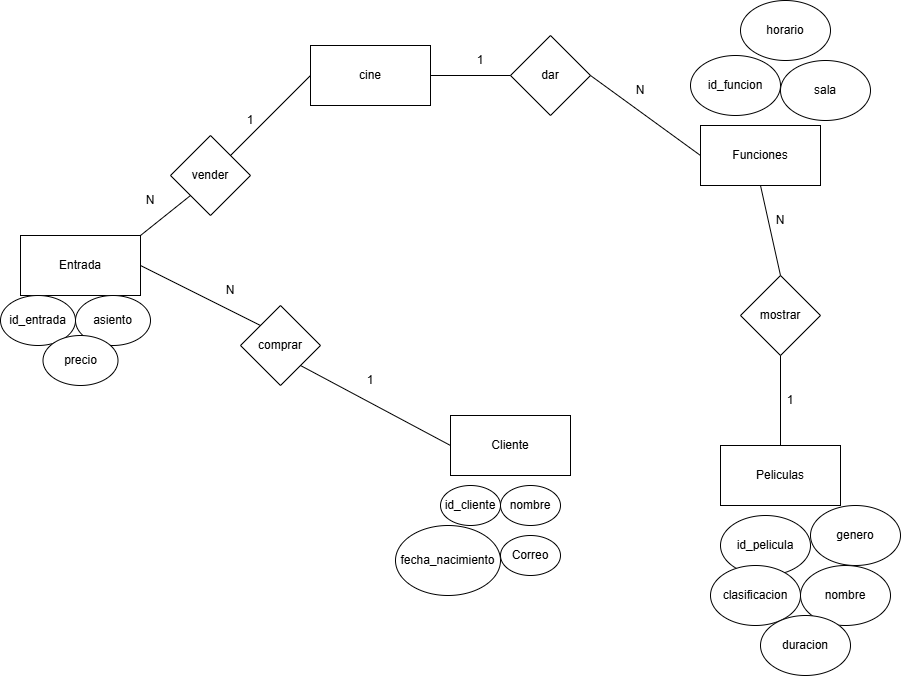

The diagram above was exported from draw.io. Its source (the exported page's mxGraphModel, read from the mxfile embedded in the PNG):
<mxGraphModel dx="1428" dy="841" grid="1" gridSize="10" guides="1" tooltips="1" connect="1" arrows="1" fold="1" page="1" pageScale="1" pageWidth="1969" pageHeight="1969" math="0" shadow="0">
  <root>
    <mxCell id="0" />
    <mxCell id="1" parent="0" />
    <mxCell id="i41NDw8p2AiTXXEmMNkH-1" value="cine" style="rounded=0;whiteSpace=wrap;html=1;" vertex="1" parent="1">
      <mxGeometry x="670" y="320" width="120" height="60" as="geometry" />
    </mxCell>
    <mxCell id="i41NDw8p2AiTXXEmMNkH-2" value="Entrada" style="rounded=0;whiteSpace=wrap;html=1;" vertex="1" parent="1">
      <mxGeometry x="380" y="510" width="120" height="60" as="geometry" />
    </mxCell>
    <mxCell id="i41NDw8p2AiTXXEmMNkH-4" value="Cliente" style="rounded=0;whiteSpace=wrap;html=1;" vertex="1" parent="1">
      <mxGeometry x="810" y="690" width="120" height="60" as="geometry" />
    </mxCell>
    <mxCell id="i41NDw8p2AiTXXEmMNkH-5" value="Funciones" style="rounded=0;whiteSpace=wrap;html=1;" vertex="1" parent="1">
      <mxGeometry x="1060" y="400" width="120" height="60" as="geometry" />
    </mxCell>
    <mxCell id="i41NDw8p2AiTXXEmMNkH-6" value="Peliculas" style="rounded=0;whiteSpace=wrap;html=1;" vertex="1" parent="1">
      <mxGeometry x="1080" y="720" width="120" height="60" as="geometry" />
    </mxCell>
    <mxCell id="i41NDw8p2AiTXXEmMNkH-7" value="vender" style="rhombus;whiteSpace=wrap;html=1;" vertex="1" parent="1">
      <mxGeometry x="530" y="410" width="80" height="80" as="geometry" />
    </mxCell>
    <mxCell id="i41NDw8p2AiTXXEmMNkH-8" value="" style="endArrow=none;html=1;rounded=0;exitX=1;exitY=0;exitDx=0;exitDy=0;entryX=0;entryY=1;entryDx=0;entryDy=0;" edge="1" parent="1" source="i41NDw8p2AiTXXEmMNkH-2" target="i41NDw8p2AiTXXEmMNkH-7">
      <mxGeometry width="50" height="50" relative="1" as="geometry">
        <mxPoint x="700" y="460" as="sourcePoint" />
        <mxPoint x="750" y="410" as="targetPoint" />
      </mxGeometry>
    </mxCell>
    <mxCell id="i41NDw8p2AiTXXEmMNkH-9" value="" style="endArrow=none;html=1;rounded=0;exitX=1;exitY=0;exitDx=0;exitDy=0;entryX=0;entryY=0.5;entryDx=0;entryDy=0;" edge="1" parent="1" source="i41NDw8p2AiTXXEmMNkH-7" target="i41NDw8p2AiTXXEmMNkH-1">
      <mxGeometry width="50" height="50" relative="1" as="geometry">
        <mxPoint x="700" y="460" as="sourcePoint" />
        <mxPoint x="750" y="410" as="targetPoint" />
      </mxGeometry>
    </mxCell>
    <mxCell id="i41NDw8p2AiTXXEmMNkH-10" value="1" style="text;html=1;align=center;verticalAlign=middle;whiteSpace=wrap;rounded=0;" vertex="1" parent="1">
      <mxGeometry x="580" y="380" width="60" height="30" as="geometry" />
    </mxCell>
    <mxCell id="i41NDw8p2AiTXXEmMNkH-11" value="N" style="text;html=1;align=center;verticalAlign=middle;whiteSpace=wrap;rounded=0;" vertex="1" parent="1">
      <mxGeometry x="480" y="460" width="60" height="30" as="geometry" />
    </mxCell>
    <mxCell id="i41NDw8p2AiTXXEmMNkH-12" value="id_entrada" style="ellipse;whiteSpace=wrap;html=1;" vertex="1" parent="1">
      <mxGeometry x="360" y="570" width="75" height="50" as="geometry" />
    </mxCell>
    <mxCell id="i41NDw8p2AiTXXEmMNkH-13" value="asiento" style="ellipse;whiteSpace=wrap;html=1;" vertex="1" parent="1">
      <mxGeometry x="435" y="570" width="75" height="50" as="geometry" />
    </mxCell>
    <mxCell id="i41NDw8p2AiTXXEmMNkH-14" value="precio" style="ellipse;whiteSpace=wrap;html=1;" vertex="1" parent="1">
      <mxGeometry x="402.5" y="610" width="75" height="50" as="geometry" />
    </mxCell>
    <mxCell id="i41NDw8p2AiTXXEmMNkH-15" value="comprar" style="rhombus;whiteSpace=wrap;html=1;" vertex="1" parent="1">
      <mxGeometry x="600" y="580" width="80" height="80" as="geometry" />
    </mxCell>
    <mxCell id="i41NDw8p2AiTXXEmMNkH-16" value="" style="endArrow=none;html=1;rounded=0;exitX=1;exitY=0.5;exitDx=0;exitDy=0;entryX=0;entryY=0;entryDx=0;entryDy=0;" edge="1" parent="1" source="i41NDw8p2AiTXXEmMNkH-2" target="i41NDw8p2AiTXXEmMNkH-15">
      <mxGeometry width="50" height="50" relative="1" as="geometry">
        <mxPoint x="700" y="460" as="sourcePoint" />
        <mxPoint x="750" y="410" as="targetPoint" />
      </mxGeometry>
    </mxCell>
    <mxCell id="i41NDw8p2AiTXXEmMNkH-17" value="" style="endArrow=none;html=1;rounded=0;exitX=1;exitY=1;exitDx=0;exitDy=0;entryX=0;entryY=0.5;entryDx=0;entryDy=0;" edge="1" parent="1" source="i41NDw8p2AiTXXEmMNkH-15" target="i41NDw8p2AiTXXEmMNkH-4">
      <mxGeometry width="50" height="50" relative="1" as="geometry">
        <mxPoint x="700" y="460" as="sourcePoint" />
        <mxPoint x="750" y="410" as="targetPoint" />
      </mxGeometry>
    </mxCell>
    <mxCell id="i41NDw8p2AiTXXEmMNkH-18" value="N" style="text;html=1;align=center;verticalAlign=middle;whiteSpace=wrap;rounded=0;" vertex="1" parent="1">
      <mxGeometry x="560" y="550" width="60" height="30" as="geometry" />
    </mxCell>
    <mxCell id="i41NDw8p2AiTXXEmMNkH-19" value="1" style="text;html=1;align=center;verticalAlign=middle;whiteSpace=wrap;rounded=0;" vertex="1" parent="1">
      <mxGeometry x="700" y="640" width="60" height="30" as="geometry" />
    </mxCell>
    <mxCell id="i41NDw8p2AiTXXEmMNkH-20" value="id_cliente" style="ellipse;whiteSpace=wrap;html=1;" vertex="1" parent="1">
      <mxGeometry x="800" y="760" width="60" height="40" as="geometry" />
    </mxCell>
    <mxCell id="i41NDw8p2AiTXXEmMNkH-21" value="nombre" style="ellipse;whiteSpace=wrap;html=1;" vertex="1" parent="1">
      <mxGeometry x="860" y="760" width="60" height="40" as="geometry" />
    </mxCell>
    <mxCell id="i41NDw8p2AiTXXEmMNkH-22" value="fecha_nacimiento" style="ellipse;whiteSpace=wrap;html=1;" vertex="1" parent="1">
      <mxGeometry x="755" y="800" width="105" height="70" as="geometry" />
    </mxCell>
    <mxCell id="i41NDw8p2AiTXXEmMNkH-23" value="Correo" style="ellipse;whiteSpace=wrap;html=1;" vertex="1" parent="1">
      <mxGeometry x="860" y="810" width="60" height="40" as="geometry" />
    </mxCell>
    <mxCell id="i41NDw8p2AiTXXEmMNkH-24" value="dar" style="rhombus;whiteSpace=wrap;html=1;" vertex="1" parent="1">
      <mxGeometry x="870" y="310" width="80" height="80" as="geometry" />
    </mxCell>
    <mxCell id="i41NDw8p2AiTXXEmMNkH-25" value="" style="endArrow=none;html=1;rounded=0;exitX=0;exitY=0.5;exitDx=0;exitDy=0;entryX=1;entryY=0.5;entryDx=0;entryDy=0;" edge="1" parent="1" source="i41NDw8p2AiTXXEmMNkH-24" target="i41NDw8p2AiTXXEmMNkH-1">
      <mxGeometry width="50" height="50" relative="1" as="geometry">
        <mxPoint x="700" y="460" as="sourcePoint" />
        <mxPoint x="750" y="410" as="targetPoint" />
      </mxGeometry>
    </mxCell>
    <mxCell id="i41NDw8p2AiTXXEmMNkH-26" value="" style="endArrow=none;html=1;rounded=0;entryX=0;entryY=0.5;entryDx=0;entryDy=0;exitX=1;exitY=0.5;exitDx=0;exitDy=0;" edge="1" parent="1" source="i41NDw8p2AiTXXEmMNkH-24" target="i41NDw8p2AiTXXEmMNkH-5">
      <mxGeometry width="50" height="50" relative="1" as="geometry">
        <mxPoint x="700" y="460" as="sourcePoint" />
        <mxPoint x="750" y="410" as="targetPoint" />
      </mxGeometry>
    </mxCell>
    <mxCell id="i41NDw8p2AiTXXEmMNkH-28" value="1" style="text;html=1;align=center;verticalAlign=middle;whiteSpace=wrap;rounded=0;" vertex="1" parent="1">
      <mxGeometry x="810" y="320" width="60" height="30" as="geometry" />
    </mxCell>
    <mxCell id="i41NDw8p2AiTXXEmMNkH-29" value="N" style="text;html=1;align=center;verticalAlign=middle;whiteSpace=wrap;rounded=0;" vertex="1" parent="1">
      <mxGeometry x="970" y="350" width="60" height="30" as="geometry" />
    </mxCell>
    <mxCell id="i41NDw8p2AiTXXEmMNkH-30" value="id_funcion" style="ellipse;whiteSpace=wrap;html=1;" vertex="1" parent="1">
      <mxGeometry x="1050" y="330" width="90" height="60" as="geometry" />
    </mxCell>
    <mxCell id="i41NDw8p2AiTXXEmMNkH-31" value="sala" style="ellipse;whiteSpace=wrap;html=1;" vertex="1" parent="1">
      <mxGeometry x="1140" y="335" width="90" height="60" as="geometry" />
    </mxCell>
    <mxCell id="i41NDw8p2AiTXXEmMNkH-33" value="horario" style="ellipse;whiteSpace=wrap;html=1;" vertex="1" parent="1">
      <mxGeometry x="1100" y="275" width="90" height="60" as="geometry" />
    </mxCell>
    <mxCell id="i41NDw8p2AiTXXEmMNkH-34" value="mostrar" style="rhombus;whiteSpace=wrap;html=1;" vertex="1" parent="1">
      <mxGeometry x="1100" y="550" width="80" height="80" as="geometry" />
    </mxCell>
    <mxCell id="i41NDw8p2AiTXXEmMNkH-35" value="" style="endArrow=none;html=1;rounded=0;entryX=0.5;entryY=1;entryDx=0;entryDy=0;exitX=0.5;exitY=0;exitDx=0;exitDy=0;" edge="1" parent="1" source="i41NDw8p2AiTXXEmMNkH-34" target="i41NDw8p2AiTXXEmMNkH-5">
      <mxGeometry width="50" height="50" relative="1" as="geometry">
        <mxPoint x="700" y="460" as="sourcePoint" />
        <mxPoint x="750" y="410" as="targetPoint" />
      </mxGeometry>
    </mxCell>
    <mxCell id="i41NDw8p2AiTXXEmMNkH-36" value="" style="endArrow=none;html=1;rounded=0;entryX=0.5;entryY=1;entryDx=0;entryDy=0;exitX=0.5;exitY=0;exitDx=0;exitDy=0;" edge="1" parent="1" source="i41NDw8p2AiTXXEmMNkH-6" target="i41NDw8p2AiTXXEmMNkH-34">
      <mxGeometry width="50" height="50" relative="1" as="geometry">
        <mxPoint x="700" y="460" as="sourcePoint" />
        <mxPoint x="750" y="410" as="targetPoint" />
      </mxGeometry>
    </mxCell>
    <mxCell id="i41NDw8p2AiTXXEmMNkH-37" value="N" style="text;html=1;align=center;verticalAlign=middle;whiteSpace=wrap;rounded=0;" vertex="1" parent="1">
      <mxGeometry x="1110" y="480" width="60" height="30" as="geometry" />
    </mxCell>
    <mxCell id="i41NDw8p2AiTXXEmMNkH-38" value="1" style="text;html=1;align=center;verticalAlign=middle;whiteSpace=wrap;rounded=0;" vertex="1" parent="1">
      <mxGeometry x="1120" y="660" width="60" height="30" as="geometry" />
    </mxCell>
    <mxCell id="i41NDw8p2AiTXXEmMNkH-39" value="id_pelicula" style="ellipse;whiteSpace=wrap;html=1;" vertex="1" parent="1">
      <mxGeometry x="1080" y="790" width="90" height="60" as="geometry" />
    </mxCell>
    <mxCell id="i41NDw8p2AiTXXEmMNkH-40" value="genero" style="ellipse;whiteSpace=wrap;html=1;" vertex="1" parent="1">
      <mxGeometry x="1170" y="780" width="90" height="60" as="geometry" />
    </mxCell>
    <mxCell id="i41NDw8p2AiTXXEmMNkH-41" value="clasificacion" style="ellipse;whiteSpace=wrap;html=1;" vertex="1" parent="1">
      <mxGeometry x="1070" y="840" width="90" height="60" as="geometry" />
    </mxCell>
    <mxCell id="i41NDw8p2AiTXXEmMNkH-42" value="nombre" style="ellipse;whiteSpace=wrap;html=1;" vertex="1" parent="1">
      <mxGeometry x="1160" y="840" width="90" height="60" as="geometry" />
    </mxCell>
    <mxCell id="i41NDw8p2AiTXXEmMNkH-43" value="duracion" style="ellipse;whiteSpace=wrap;html=1;" vertex="1" parent="1">
      <mxGeometry x="1120" y="890" width="90" height="60" as="geometry" />
    </mxCell>
  </root>
</mxGraphModel>